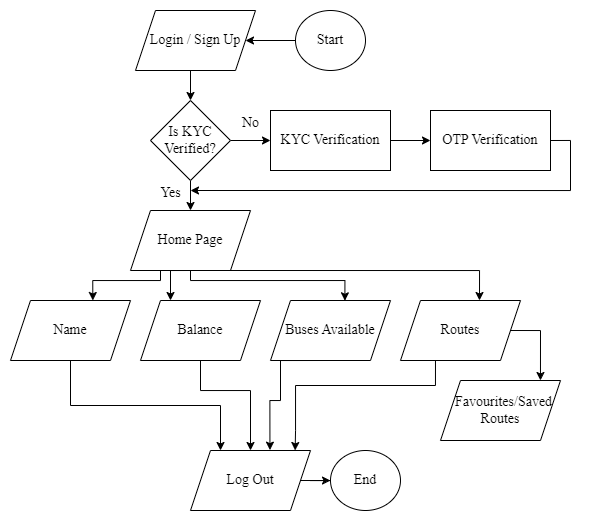

The diagram above was exported from draw.io. Its source (the exported page's mxGraphModel, read from the mxfile embedded in the PNG):
<mxGraphModel dx="830" dy="515" grid="1" gridSize="10" guides="1" tooltips="1" connect="1" arrows="1" fold="1" page="1" pageScale="1" pageWidth="827" pageHeight="1169" math="0" shadow="0">
  <root>
    <mxCell id="0" />
    <mxCell id="1" parent="0" />
    <mxCell id="JqXVDCoLAVrxsdpKCi_c-2" style="edgeStyle=orthogonalEdgeStyle;rounded=0;orthogonalLoop=1;jettySize=auto;html=1;exitX=0;exitY=0.5;exitDx=0;exitDy=0;entryX=1;entryY=0.5;entryDx=0;entryDy=0;" edge="1" parent="1" source="qCNBv2PWjEJdvawl4-Xi-16" target="qCNBv2PWjEJdvawl4-Xi-17">
      <mxGeometry relative="1" as="geometry" />
    </mxCell>
    <mxCell id="qCNBv2PWjEJdvawl4-Xi-16" value="Start" style="ellipse;whiteSpace=wrap;html=1;fontFamily=Times New Roman;fontSize=14;" parent="1" vertex="1">
      <mxGeometry x="335" y="200" width="70" height="60" as="geometry" />
    </mxCell>
    <mxCell id="qCNBv2PWjEJdvawl4-Xi-24" style="edgeStyle=orthogonalEdgeStyle;rounded=0;orthogonalLoop=1;jettySize=auto;html=1;exitX=0.5;exitY=1;exitDx=0;exitDy=0;entryX=0.5;entryY=0;entryDx=0;entryDy=0;fontFamily=Times New Roman;fontSize=14;" parent="1" source="qCNBv2PWjEJdvawl4-Xi-17" target="qCNBv2PWjEJdvawl4-Xi-22" edge="1">
      <mxGeometry relative="1" as="geometry" />
    </mxCell>
    <mxCell id="qCNBv2PWjEJdvawl4-Xi-17" value="Login / Sign Up" style="shape=parallelogram;perimeter=parallelogramPerimeter;whiteSpace=wrap;html=1;fixedSize=1;fontFamily=Times New Roman;fontSize=14;" parent="1" vertex="1">
      <mxGeometry x="175" y="200" width="120" height="60" as="geometry" />
    </mxCell>
    <mxCell id="qCNBv2PWjEJdvawl4-Xi-26" style="edgeStyle=orthogonalEdgeStyle;rounded=0;orthogonalLoop=1;jettySize=auto;html=1;exitX=1;exitY=0.5;exitDx=0;exitDy=0;entryX=0;entryY=0.5;entryDx=0;entryDy=0;fontFamily=Times New Roman;fontSize=14;" parent="1" source="qCNBv2PWjEJdvawl4-Xi-19" target="qCNBv2PWjEJdvawl4-Xi-20" edge="1">
      <mxGeometry relative="1" as="geometry" />
    </mxCell>
    <mxCell id="qCNBv2PWjEJdvawl4-Xi-19" value="KYC Verification" style="rounded=0;whiteSpace=wrap;html=1;fontFamily=Times New Roman;fontSize=14;" parent="1" vertex="1">
      <mxGeometry x="310" y="300" width="120" height="60" as="geometry" />
    </mxCell>
    <mxCell id="qCNBv2PWjEJdvawl4-Xi-33" style="edgeStyle=orthogonalEdgeStyle;rounded=0;orthogonalLoop=1;jettySize=auto;html=1;exitX=1;exitY=0.5;exitDx=0;exitDy=0;fontFamily=Times New Roman;fontSize=14;" parent="1" source="qCNBv2PWjEJdvawl4-Xi-20" edge="1">
      <mxGeometry relative="1" as="geometry">
        <mxPoint x="230" y="380" as="targetPoint" />
        <Array as="points">
          <mxPoint x="610" y="330" />
          <mxPoint x="610" y="380" />
        </Array>
      </mxGeometry>
    </mxCell>
    <mxCell id="qCNBv2PWjEJdvawl4-Xi-20" value="OTP Verification" style="rounded=0;whiteSpace=wrap;html=1;fontFamily=Times New Roman;fontSize=14;" parent="1" vertex="1">
      <mxGeometry x="470" y="300" width="120" height="60" as="geometry" />
    </mxCell>
    <mxCell id="qCNBv2PWjEJdvawl4-Xi-25" style="edgeStyle=orthogonalEdgeStyle;rounded=0;orthogonalLoop=1;jettySize=auto;html=1;exitX=1;exitY=0.5;exitDx=0;exitDy=0;entryX=0;entryY=0.5;entryDx=0;entryDy=0;fontFamily=Times New Roman;fontSize=14;" parent="1" source="qCNBv2PWjEJdvawl4-Xi-22" target="qCNBv2PWjEJdvawl4-Xi-19" edge="1">
      <mxGeometry relative="1" as="geometry" />
    </mxCell>
    <mxCell id="qCNBv2PWjEJdvawl4-Xi-27" style="edgeStyle=orthogonalEdgeStyle;rounded=0;orthogonalLoop=1;jettySize=auto;html=1;exitX=0.5;exitY=1;exitDx=0;exitDy=0;entryX=0.5;entryY=0;entryDx=0;entryDy=0;fontFamily=Times New Roman;fontSize=14;" parent="1" source="qCNBv2PWjEJdvawl4-Xi-22" edge="1">
      <mxGeometry relative="1" as="geometry">
        <mxPoint x="230" y="400" as="targetPoint" />
      </mxGeometry>
    </mxCell>
    <mxCell id="qCNBv2PWjEJdvawl4-Xi-22" value="Is KYC Verified?" style="rhombus;whiteSpace=wrap;html=1;fontFamily=Times New Roman;fontSize=14;" parent="1" vertex="1">
      <mxGeometry x="190" y="290" width="80" height="80" as="geometry" />
    </mxCell>
    <mxCell id="qCNBv2PWjEJdvawl4-Xi-37" style="edgeStyle=orthogonalEdgeStyle;rounded=0;orthogonalLoop=1;jettySize=auto;html=1;exitX=0.5;exitY=1;exitDx=0;exitDy=0;entryX=0.25;entryY=0;entryDx=0;entryDy=0;fontFamily=Times New Roman;fontSize=14;" parent="1" source="qCNBv2PWjEJdvawl4-Xi-28" target="qCNBv2PWjEJdvawl4-Xi-29" edge="1">
      <mxGeometry relative="1" as="geometry" />
    </mxCell>
    <mxCell id="qCNBv2PWjEJdvawl4-Xi-28" value="Home Page" style="shape=parallelogram;perimeter=parallelogramPerimeter;whiteSpace=wrap;html=1;fixedSize=1;fontFamily=Times New Roman;fontSize=14;" parent="1" vertex="1">
      <mxGeometry x="170" y="400" width="120" height="60" as="geometry" />
    </mxCell>
    <mxCell id="qCNBv2PWjEJdvawl4-Xi-46" style="edgeStyle=orthogonalEdgeStyle;rounded=0;orthogonalLoop=1;jettySize=auto;html=1;exitX=0.5;exitY=1;exitDx=0;exitDy=0;entryX=0.5;entryY=0;entryDx=0;entryDy=0;fontFamily=Times New Roman;fontSize=14;" parent="1" source="qCNBv2PWjEJdvawl4-Xi-29" target="qCNBv2PWjEJdvawl4-Xi-31" edge="1">
      <mxGeometry relative="1" as="geometry">
        <Array as="points">
          <mxPoint x="240" y="580" />
          <mxPoint x="290" y="580" />
        </Array>
      </mxGeometry>
    </mxCell>
    <mxCell id="qCNBv2PWjEJdvawl4-Xi-29" value="Balance" style="shape=parallelogram;perimeter=parallelogramPerimeter;whiteSpace=wrap;html=1;fixedSize=1;fontFamily=Times New Roman;fontSize=14;" parent="1" vertex="1">
      <mxGeometry x="180" y="490" width="120" height="60" as="geometry" />
    </mxCell>
    <mxCell id="qCNBv2PWjEJdvawl4-Xi-44" style="edgeStyle=orthogonalEdgeStyle;rounded=0;orthogonalLoop=1;jettySize=auto;html=1;exitX=0.5;exitY=1;exitDx=0;exitDy=0;entryX=0.25;entryY=0;entryDx=0;entryDy=0;fontFamily=Times New Roman;fontSize=14;" parent="1" source="qCNBv2PWjEJdvawl4-Xi-30" target="qCNBv2PWjEJdvawl4-Xi-31" edge="1">
      <mxGeometry relative="1" as="geometry" />
    </mxCell>
    <mxCell id="qCNBv2PWjEJdvawl4-Xi-30" value="Name" style="shape=parallelogram;perimeter=parallelogramPerimeter;whiteSpace=wrap;html=1;fixedSize=1;fontFamily=Times New Roman;fontSize=14;" parent="1" vertex="1">
      <mxGeometry x="50" y="490" width="120" height="60" as="geometry" />
    </mxCell>
    <mxCell id="JqXVDCoLAVrxsdpKCi_c-1" style="edgeStyle=orthogonalEdgeStyle;rounded=0;orthogonalLoop=1;jettySize=auto;html=1;exitX=1;exitY=0.5;exitDx=0;exitDy=0;" edge="1" parent="1" source="qCNBv2PWjEJdvawl4-Xi-32">
      <mxGeometry relative="1" as="geometry">
        <mxPoint x="440" y="670" as="targetPoint" />
      </mxGeometry>
    </mxCell>
    <mxCell id="qCNBv2PWjEJdvawl4-Xi-31" value="Log Out" style="shape=parallelogram;perimeter=parallelogramPerimeter;whiteSpace=wrap;html=1;fixedSize=1;fontFamily=Times New Roman;fontSize=14;" parent="1" vertex="1">
      <mxGeometry x="230" y="640" width="120" height="60" as="geometry" />
    </mxCell>
    <mxCell id="qCNBv2PWjEJdvawl4-Xi-34" value="Yes" style="text;html=1;align=center;verticalAlign=middle;resizable=0;points=[];autosize=1;strokeColor=none;fillColor=none;fontFamily=Times New Roman;fontSize=14;" parent="1" vertex="1">
      <mxGeometry x="190" y="368" width="40" height="30" as="geometry" />
    </mxCell>
    <mxCell id="qCNBv2PWjEJdvawl4-Xi-35" value="No" style="text;html=1;align=center;verticalAlign=middle;resizable=0;points=[];autosize=1;strokeColor=none;fillColor=none;fontFamily=Times New Roman;fontSize=14;" parent="1" vertex="1">
      <mxGeometry x="270" y="298" width="40" height="30" as="geometry" />
    </mxCell>
    <mxCell id="qCNBv2PWjEJdvawl4-Xi-36" style="edgeStyle=orthogonalEdgeStyle;rounded=0;orthogonalLoop=1;jettySize=auto;html=1;exitX=0.25;exitY=1;exitDx=0;exitDy=0;entryX=0.686;entryY=0;entryDx=0;entryDy=0;entryPerimeter=0;fontFamily=Times New Roman;fontSize=14;" parent="1" source="qCNBv2PWjEJdvawl4-Xi-28" target="qCNBv2PWjEJdvawl4-Xi-30" edge="1">
      <mxGeometry relative="1" as="geometry">
        <Array as="points">
          <mxPoint x="200" y="470" />
          <mxPoint x="132" y="470" />
        </Array>
      </mxGeometry>
    </mxCell>
    <mxCell id="qCNBv2PWjEJdvawl4-Xi-38" value="Buses Available" style="shape=parallelogram;perimeter=parallelogramPerimeter;whiteSpace=wrap;html=1;fixedSize=1;fontFamily=Times New Roman;fontSize=14;" parent="1" vertex="1">
      <mxGeometry x="310" y="490" width="120" height="60" as="geometry" />
    </mxCell>
    <mxCell id="qCNBv2PWjEJdvawl4-Xi-48" style="edgeStyle=orthogonalEdgeStyle;rounded=0;orthogonalLoop=1;jettySize=auto;html=1;exitX=0.25;exitY=1;exitDx=0;exitDy=0;fontFamily=Times New Roman;fontSize=14;entryX=0.872;entryY=0;entryDx=0;entryDy=0;entryPerimeter=0;" parent="1" target="qCNBv2PWjEJdvawl4-Xi-31" edge="1">
      <mxGeometry relative="1" as="geometry">
        <mxPoint x="475.0000000000001" y="530" as="sourcePoint" />
        <mxPoint x="340" y="630" as="targetPoint" />
        <Array as="points">
          <mxPoint x="475" y="575" />
          <mxPoint x="335" y="575" />
          <mxPoint x="335" y="620" />
          <mxPoint x="335" y="620" />
        </Array>
      </mxGeometry>
    </mxCell>
    <mxCell id="JqXVDCoLAVrxsdpKCi_c-4" style="edgeStyle=orthogonalEdgeStyle;rounded=0;orthogonalLoop=1;jettySize=auto;html=1;exitX=1;exitY=0.5;exitDx=0;exitDy=0;entryX=0.833;entryY=0;entryDx=0;entryDy=0;entryPerimeter=0;" edge="1" parent="1" source="qCNBv2PWjEJdvawl4-Xi-39" target="qCNBv2PWjEJdvawl4-Xi-40">
      <mxGeometry relative="1" as="geometry">
        <mxPoint x="579.9999999999998" y="560" as="targetPoint" />
        <Array as="points">
          <mxPoint x="580" y="520" />
        </Array>
      </mxGeometry>
    </mxCell>
    <mxCell id="qCNBv2PWjEJdvawl4-Xi-39" value="Routes" style="shape=parallelogram;perimeter=parallelogramPerimeter;whiteSpace=wrap;html=1;fixedSize=1;fontFamily=Times New Roman;fontSize=14;" parent="1" vertex="1">
      <mxGeometry x="440" y="490" width="120" height="60" as="geometry" />
    </mxCell>
    <mxCell id="qCNBv2PWjEJdvawl4-Xi-40" value="&amp;nbsp; Favourites/Saved Routes" style="shape=parallelogram;perimeter=parallelogramPerimeter;whiteSpace=wrap;html=1;fixedSize=1;fontFamily=Times New Roman;fontSize=14;" parent="1" vertex="1">
      <mxGeometry x="480" y="570" width="120" height="60" as="geometry" />
    </mxCell>
    <mxCell id="qCNBv2PWjEJdvawl4-Xi-41" style="edgeStyle=orthogonalEdgeStyle;rounded=0;orthogonalLoop=1;jettySize=auto;html=1;exitX=0.5;exitY=1;exitDx=0;exitDy=0;fontFamily=Times New Roman;fontSize=14;entryX=0.62;entryY=0.005;entryDx=0;entryDy=0;entryPerimeter=0;" parent="1" source="qCNBv2PWjEJdvawl4-Xi-28" target="qCNBv2PWjEJdvawl4-Xi-38" edge="1">
      <mxGeometry relative="1" as="geometry">
        <Array as="points">
          <mxPoint x="230" y="470" />
          <mxPoint x="384" y="470" />
        </Array>
        <mxPoint x="385" y="491" as="targetPoint" />
      </mxGeometry>
    </mxCell>
    <mxCell id="qCNBv2PWjEJdvawl4-Xi-42" style="edgeStyle=orthogonalEdgeStyle;rounded=0;orthogonalLoop=1;jettySize=auto;html=1;exitX=0.75;exitY=1;exitDx=0;exitDy=0;fontFamily=Times New Roman;fontSize=14;" parent="1" source="qCNBv2PWjEJdvawl4-Xi-28" edge="1">
      <mxGeometry relative="1" as="geometry">
        <Array as="points">
          <mxPoint x="519" y="460" />
        </Array>
        <mxPoint x="519" y="490" as="targetPoint" />
      </mxGeometry>
    </mxCell>
    <mxCell id="qCNBv2PWjEJdvawl4-Xi-47" style="edgeStyle=orthogonalEdgeStyle;rounded=0;orthogonalLoop=1;jettySize=auto;html=1;exitX=0.5;exitY=1;exitDx=0;exitDy=0;entryX=0.662;entryY=-0.006;entryDx=0;entryDy=0;entryPerimeter=0;fontFamily=Times New Roman;fontSize=14;" parent="1" source="qCNBv2PWjEJdvawl4-Xi-38" target="qCNBv2PWjEJdvawl4-Xi-31" edge="1">
      <mxGeometry relative="1" as="geometry">
        <Array as="points">
          <mxPoint x="320" y="550" />
          <mxPoint x="320" y="590" />
          <mxPoint x="309" y="590" />
        </Array>
      </mxGeometry>
    </mxCell>
    <mxCell id="JqXVDCoLAVrxsdpKCi_c-5" value="" style="edgeStyle=orthogonalEdgeStyle;rounded=0;orthogonalLoop=1;jettySize=auto;html=1;exitX=1;exitY=0.5;exitDx=0;exitDy=0;" edge="1" parent="1" source="qCNBv2PWjEJdvawl4-Xi-31" target="qCNBv2PWjEJdvawl4-Xi-32">
      <mxGeometry relative="1" as="geometry">
        <mxPoint x="440" y="670" as="targetPoint" />
        <mxPoint x="340" y="670" as="sourcePoint" />
      </mxGeometry>
    </mxCell>
    <mxCell id="qCNBv2PWjEJdvawl4-Xi-32" value="End" style="ellipse;whiteSpace=wrap;html=1;fontFamily=Times New Roman;fontSize=14;" parent="1" vertex="1">
      <mxGeometry x="370" y="640" width="70" height="60" as="geometry" />
    </mxCell>
  </root>
</mxGraphModel>